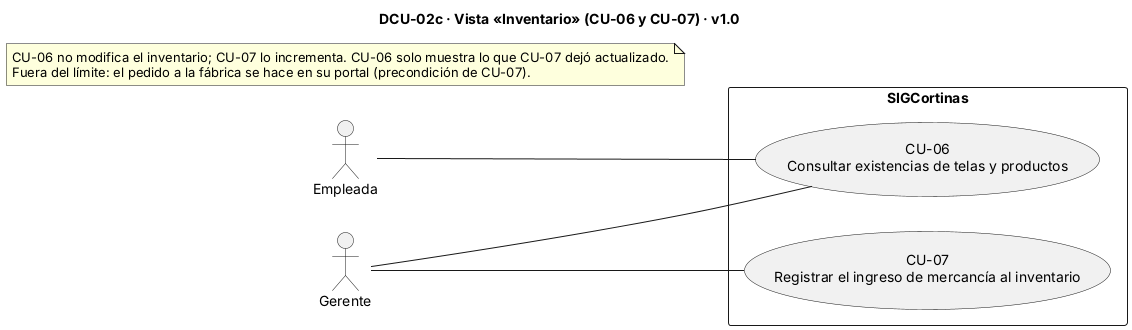

The diagram above was rendered by PlantUML. Its source (embedded in the PNG):
@startuml
' DCU-02c · Vista «Inventario» (CU-06 y CU-07) · v1.0 · 10/11/2026
title DCU-02c · Vista «Inventario» (CU-06 y CU-07) · v1.0
left to right direction

actor "Empleada" as EMP
actor "Gerente" as GER
rectangle "SIGCortinas" {
  usecase "CU-06\nConsultar existencias de telas y productos" as CU06
  usecase "CU-07\nRegistrar el ingreso de mercancía al inventario" as CU07
}
EMP -- CU06
GER -- CU06
GER -- CU07
note as N1
  CU-06 no modifica el inventario; CU-07 lo incrementa. CU-06 solo muestra lo que CU-07 dejó actualizado.
  Fuera del límite: el pedido a la fábrica se hace en su portal (precondición de CU-07).
end note
@enduml